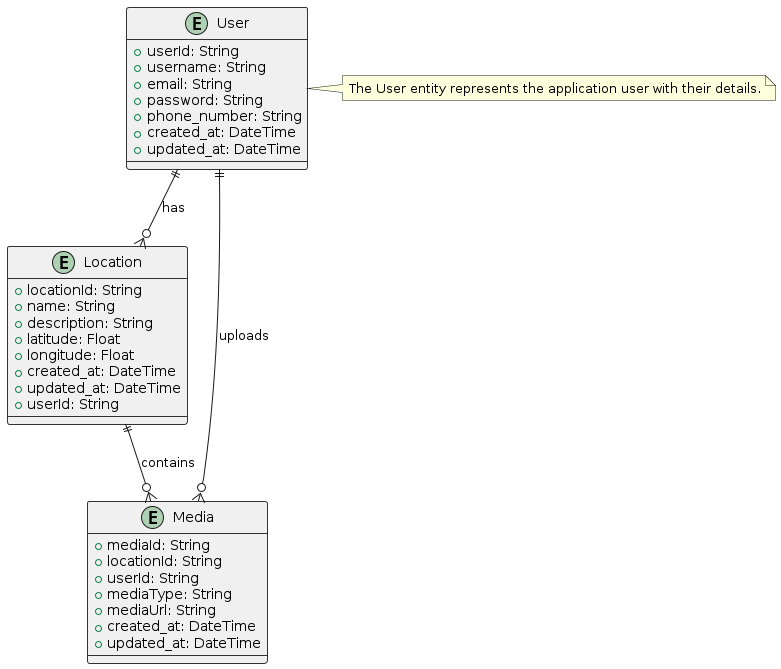

The diagram above was rendered by PlantUML. Its source (embedded in the PNG):
@startuml
skinparam class {
    BackgroundColor #f0f0f0
    BorderColor #333333
    BorderThickness 1
}
entity "User" as User {
    +userId: String
    +username: String
    +email: String
    +password: String
    +phone_number: String
    +created_at: DateTime
    +updated_at: DateTime
}
entity "Location" as Location {
    +locationId: String
    +name: String
    +description: String
    +latitude: Float
    +longitude: Float
    +created_at: DateTime
    +updated_at: DateTime
    +userId: String
}
entity "Media" as Media {
    +mediaId: String
    +locationId: String
    +userId: String
    +mediaType: String
    +mediaUrl: String
    +created_at: DateTime
    +updated_at: DateTime
}
User ||--o{ Location : "has"
User ||--o{ Media : "uploads"
Location ||--o{ Media : "contains"
note right of User
    The User entity represents the application user with their details.
end note
@enduml